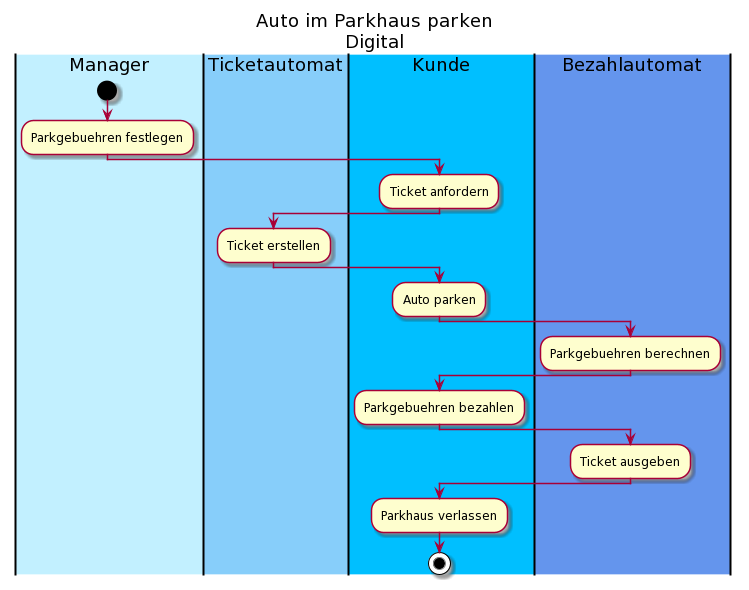

The diagram above was rendered by PlantUML. Its source (embedded in the PNG):
@startuml
title Auto im Parkhaus parken\nDigital
|#APPLICATION|Manager|
start
:Parkgebuehren festlegen;
|#LightSkyBlue|Ticketautomat|
|#DeepSkyBlue|Kunde|
:Ticket anfordern;
|Ticketautomat|
:Ticket erstellen;
|Kunde|
:Auto parken;
|#CornflowerBlue|Bezahlautomat|
:Parkgebuehren berechnen;
|Kunde|
:Parkgebuehren bezahlen;
|Bezahlautomat|
:Ticket ausgeben;
|Kunde|
:Parkhaus verlassen;
stop
@enduml